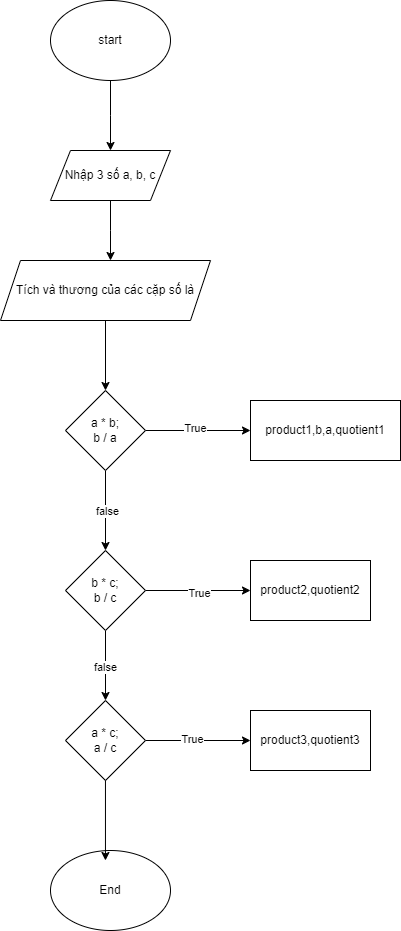

The diagram above was exported from draw.io. Its source (the exported page's mxGraphModel, read from the mxfile embedded in the PNG):
<mxGraphModel dx="1050" dy="566" grid="1" gridSize="10" guides="1" tooltips="1" connect="1" arrows="1" fold="1" page="1" pageScale="1" pageWidth="827" pageHeight="1169" math="0" shadow="0">
  <root>
    <mxCell id="WIyWlLk6GJQsqaUBKTNV-0" />
    <mxCell id="WIyWlLk6GJQsqaUBKTNV-1" parent="WIyWlLk6GJQsqaUBKTNV-0" />
    <mxCell id="x3v2fImV1QZO6eqPlmI5-1" style="edgeStyle=orthogonalEdgeStyle;rounded=0;orthogonalLoop=1;jettySize=auto;html=1;" edge="1" parent="WIyWlLk6GJQsqaUBKTNV-1" source="x3v2fImV1QZO6eqPlmI5-0">
      <mxGeometry relative="1" as="geometry">
        <mxPoint x="330" y="160" as="targetPoint" />
      </mxGeometry>
    </mxCell>
    <mxCell id="x3v2fImV1QZO6eqPlmI5-0" value="start" style="ellipse;whiteSpace=wrap;html=1;" vertex="1" parent="WIyWlLk6GJQsqaUBKTNV-1">
      <mxGeometry x="270" y="10" width="120" height="80" as="geometry" />
    </mxCell>
    <mxCell id="x3v2fImV1QZO6eqPlmI5-3" style="edgeStyle=orthogonalEdgeStyle;rounded=0;orthogonalLoop=1;jettySize=auto;html=1;" edge="1" parent="WIyWlLk6GJQsqaUBKTNV-1" source="x3v2fImV1QZO6eqPlmI5-2">
      <mxGeometry relative="1" as="geometry">
        <mxPoint x="330" y="270" as="targetPoint" />
      </mxGeometry>
    </mxCell>
    <mxCell id="x3v2fImV1QZO6eqPlmI5-2" value="Nhập 3 số a, b, c" style="shape=parallelogram;perimeter=parallelogramPerimeter;whiteSpace=wrap;html=1;fixedSize=1;" vertex="1" parent="WIyWlLk6GJQsqaUBKTNV-1">
      <mxGeometry x="270" y="160" width="120" height="50" as="geometry" />
    </mxCell>
    <mxCell id="x3v2fImV1QZO6eqPlmI5-6" style="edgeStyle=orthogonalEdgeStyle;rounded=0;orthogonalLoop=1;jettySize=auto;html=1;" edge="1" parent="WIyWlLk6GJQsqaUBKTNV-1" source="x3v2fImV1QZO6eqPlmI5-4" target="x3v2fImV1QZO6eqPlmI5-7">
      <mxGeometry relative="1" as="geometry">
        <mxPoint x="430" y="310" as="targetPoint" />
      </mxGeometry>
    </mxCell>
    <mxCell id="x3v2fImV1QZO6eqPlmI5-20" value="True" style="edgeLabel;html=1;align=center;verticalAlign=middle;resizable=0;points=[];" vertex="1" connectable="0" parent="x3v2fImV1QZO6eqPlmI5-6">
      <mxGeometry x="-0.0667" y="3" relative="1" as="geometry">
        <mxPoint as="offset" />
      </mxGeometry>
    </mxCell>
    <mxCell id="x3v2fImV1QZO6eqPlmI5-10" style="edgeStyle=orthogonalEdgeStyle;rounded=0;orthogonalLoop=1;jettySize=auto;html=1;" edge="1" parent="WIyWlLk6GJQsqaUBKTNV-1" source="x3v2fImV1QZO6eqPlmI5-4">
      <mxGeometry relative="1" as="geometry">
        <mxPoint x="325" y="560" as="targetPoint" />
      </mxGeometry>
    </mxCell>
    <mxCell id="x3v2fImV1QZO6eqPlmI5-27" value="false" style="edgeLabel;html=1;align=center;verticalAlign=middle;resizable=0;points=[];" vertex="1" connectable="0" parent="x3v2fImV1QZO6eqPlmI5-10">
      <mxGeometry x="0.016" y="1" relative="1" as="geometry">
        <mxPoint as="offset" />
      </mxGeometry>
    </mxCell>
    <mxCell id="x3v2fImV1QZO6eqPlmI5-4" value="a * b;&lt;br&gt;b / a" style="rhombus;whiteSpace=wrap;html=1;" vertex="1" parent="WIyWlLk6GJQsqaUBKTNV-1">
      <mxGeometry x="285" y="400" width="80" height="80" as="geometry" />
    </mxCell>
    <mxCell id="x3v2fImV1QZO6eqPlmI5-7" value="product1,b,a,quotient1" style="rounded=0;whiteSpace=wrap;html=1;" vertex="1" parent="WIyWlLk6GJQsqaUBKTNV-1">
      <mxGeometry x="470" y="410" width="150" height="60" as="geometry" />
    </mxCell>
    <mxCell id="x3v2fImV1QZO6eqPlmI5-9" style="edgeStyle=orthogonalEdgeStyle;rounded=0;orthogonalLoop=1;jettySize=auto;html=1;entryX=0.5;entryY=0;entryDx=0;entryDy=0;" edge="1" parent="WIyWlLk6GJQsqaUBKTNV-1" source="x3v2fImV1QZO6eqPlmI5-8" target="x3v2fImV1QZO6eqPlmI5-4">
      <mxGeometry relative="1" as="geometry" />
    </mxCell>
    <mxCell id="x3v2fImV1QZO6eqPlmI5-8" value="Tích và thương của các cặp số là" style="shape=parallelogram;perimeter=parallelogramPerimeter;whiteSpace=wrap;html=1;fixedSize=1;" vertex="1" parent="WIyWlLk6GJQsqaUBKTNV-1">
      <mxGeometry x="220" y="270" width="210" height="60" as="geometry" />
    </mxCell>
    <mxCell id="x3v2fImV1QZO6eqPlmI5-14" style="edgeStyle=orthogonalEdgeStyle;rounded=0;orthogonalLoop=1;jettySize=auto;html=1;" edge="1" parent="WIyWlLk6GJQsqaUBKTNV-1" source="x3v2fImV1QZO6eqPlmI5-11">
      <mxGeometry relative="1" as="geometry">
        <mxPoint x="325" y="710" as="targetPoint" />
      </mxGeometry>
    </mxCell>
    <mxCell id="x3v2fImV1QZO6eqPlmI5-28" value="false" style="edgeLabel;html=1;align=center;verticalAlign=middle;resizable=0;points=[];" vertex="1" connectable="0" parent="x3v2fImV1QZO6eqPlmI5-14">
      <mxGeometry x="0.0474" y="-1" relative="1" as="geometry">
        <mxPoint as="offset" />
      </mxGeometry>
    </mxCell>
    <mxCell id="x3v2fImV1QZO6eqPlmI5-24" style="edgeStyle=orthogonalEdgeStyle;rounded=0;orthogonalLoop=1;jettySize=auto;html=1;entryX=0;entryY=0.5;entryDx=0;entryDy=0;" edge="1" parent="WIyWlLk6GJQsqaUBKTNV-1" source="x3v2fImV1QZO6eqPlmI5-11" target="x3v2fImV1QZO6eqPlmI5-13">
      <mxGeometry relative="1" as="geometry" />
    </mxCell>
    <mxCell id="x3v2fImV1QZO6eqPlmI5-25" value="True" style="edgeLabel;html=1;align=center;verticalAlign=middle;resizable=0;points=[];" vertex="1" connectable="0" parent="x3v2fImV1QZO6eqPlmI5-24">
      <mxGeometry x="0.0095" y="-2" relative="1" as="geometry">
        <mxPoint as="offset" />
      </mxGeometry>
    </mxCell>
    <mxCell id="x3v2fImV1QZO6eqPlmI5-11" value="b * c;&lt;br&gt;b / c" style="rhombus;whiteSpace=wrap;html=1;" vertex="1" parent="WIyWlLk6GJQsqaUBKTNV-1">
      <mxGeometry x="285" y="560" width="80" height="80" as="geometry" />
    </mxCell>
    <mxCell id="x3v2fImV1QZO6eqPlmI5-13" value="product2,quotient2" style="rounded=0;whiteSpace=wrap;html=1;" vertex="1" parent="WIyWlLk6GJQsqaUBKTNV-1">
      <mxGeometry x="470" y="570" width="120" height="60" as="geometry" />
    </mxCell>
    <mxCell id="x3v2fImV1QZO6eqPlmI5-16" style="edgeStyle=orthogonalEdgeStyle;rounded=0;orthogonalLoop=1;jettySize=auto;html=1;" edge="1" parent="WIyWlLk6GJQsqaUBKTNV-1" source="x3v2fImV1QZO6eqPlmI5-15">
      <mxGeometry relative="1" as="geometry">
        <mxPoint x="470" y="750" as="targetPoint" />
      </mxGeometry>
    </mxCell>
    <mxCell id="x3v2fImV1QZO6eqPlmI5-26" value="True" style="edgeLabel;html=1;align=center;verticalAlign=middle;resizable=0;points=[];" vertex="1" connectable="0" parent="x3v2fImV1QZO6eqPlmI5-16">
      <mxGeometry x="-0.128" y="2" relative="1" as="geometry">
        <mxPoint as="offset" />
      </mxGeometry>
    </mxCell>
    <mxCell id="x3v2fImV1QZO6eqPlmI5-15" value="a * c;&lt;br&gt;a / c" style="rhombus;whiteSpace=wrap;html=1;" vertex="1" parent="WIyWlLk6GJQsqaUBKTNV-1">
      <mxGeometry x="285" y="710" width="80" height="80" as="geometry" />
    </mxCell>
    <mxCell id="x3v2fImV1QZO6eqPlmI5-17" value="product3,quotient3" style="rounded=0;whiteSpace=wrap;html=1;" vertex="1" parent="WIyWlLk6GJQsqaUBKTNV-1">
      <mxGeometry x="470" y="720" width="120" height="60" as="geometry" />
    </mxCell>
    <mxCell id="x3v2fImV1QZO6eqPlmI5-19" value="End" style="ellipse;whiteSpace=wrap;html=1;" vertex="1" parent="WIyWlLk6GJQsqaUBKTNV-1">
      <mxGeometry x="270" y="860" width="120" height="80" as="geometry" />
    </mxCell>
    <mxCell id="x3v2fImV1QZO6eqPlmI5-30" style="edgeStyle=orthogonalEdgeStyle;rounded=0;orthogonalLoop=1;jettySize=auto;html=1;entryX=0.458;entryY=0.125;entryDx=0;entryDy=0;entryPerimeter=0;" edge="1" parent="WIyWlLk6GJQsqaUBKTNV-1" source="x3v2fImV1QZO6eqPlmI5-15" target="x3v2fImV1QZO6eqPlmI5-19">
      <mxGeometry relative="1" as="geometry" />
    </mxCell>
  </root>
</mxGraphModel>